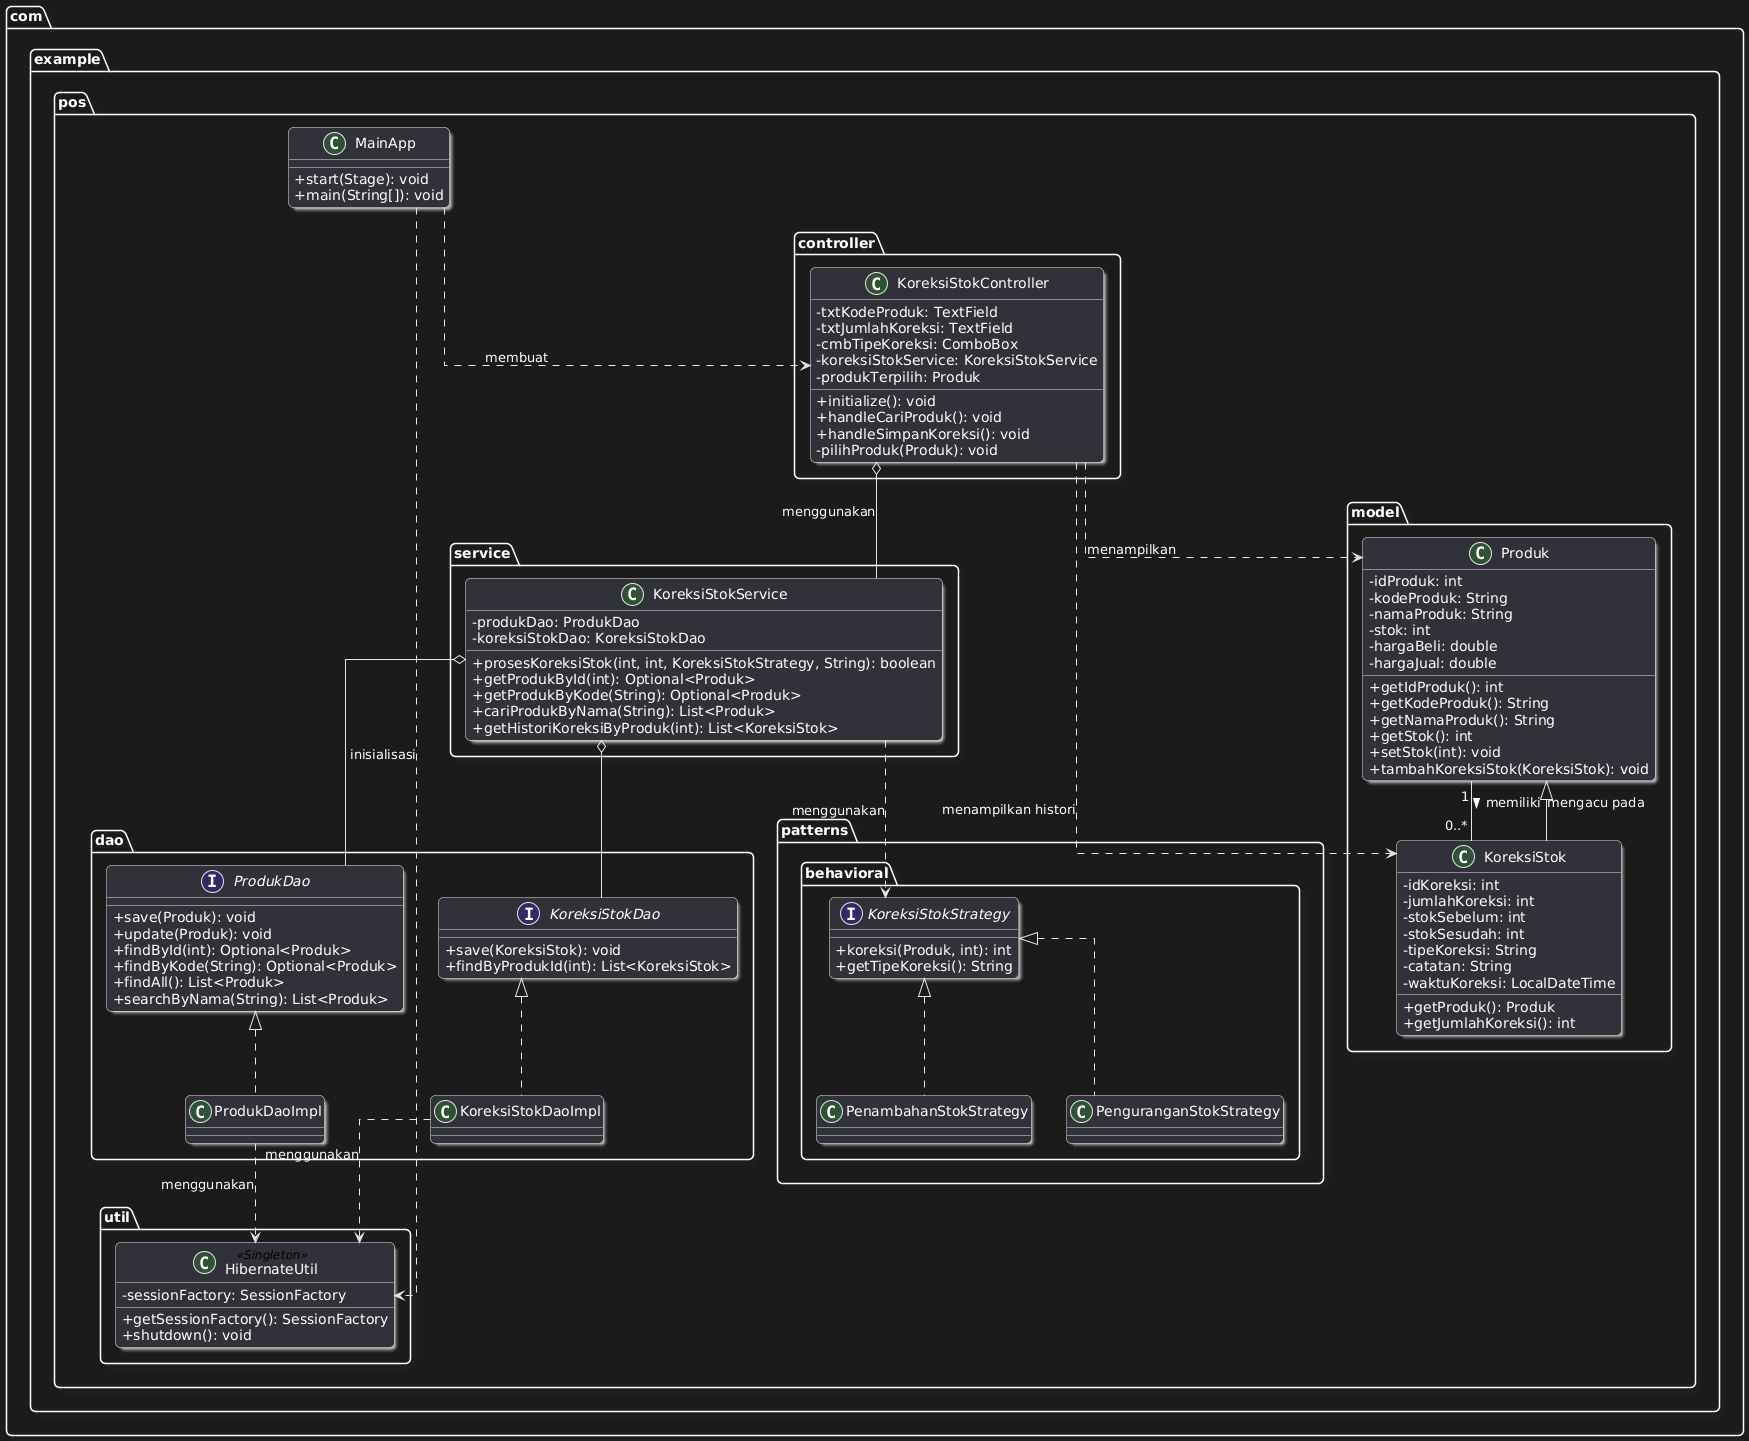

The diagram above was rendered by PlantUML. Its source (embedded in the PNG):
@startuml
' Styles
skinparam classAttributeIconSize 0
skinparam linetype ortho
skinparam roundCorner 10
skinparam shadowing true

package "com.example.pos.model" {
  class Produk {
    -idProduk: int
    -kodeProduk: String
    -namaProduk: String
    -stok: int
    -hargaBeli: double
    -hargaJual: double
    +getIdProduk(): int
    +getKodeProduk(): String
    +getNamaProduk(): String
    +getStok(): int
    +setStok(int): void
    +tambahKoreksiStok(KoreksiStok): void
  }

  class KoreksiStok {
    -idKoreksi: int
    -jumlahKoreksi: int
    -stokSebelum: int
    -stokSesudah: int
    -tipeKoreksi: String
    -catatan: String
    -waktuKoreksi: LocalDateTime
    +getProduk(): Produk
    +getJumlahKoreksi(): int
  }
}

package "com.example.pos.dao" {
  interface ProdukDao {
    +save(Produk): void
    +update(Produk): void
    +findById(int): Optional<Produk>
    +findByKode(String): Optional<Produk>
    +findAll(): List<Produk>
    +searchByNama(String): List<Produk>
  }

  interface KoreksiStokDao {
    +save(KoreksiStok): void
    +findByProdukId(int): List<KoreksiStok>
  }

  class ProdukDaoImpl implements ProdukDao
  class KoreksiStokDaoImpl implements KoreksiStokDao
}

package "com.example.pos.util" {
  class HibernateUtil <<Singleton>> {
    -sessionFactory: SessionFactory
    +getSessionFactory(): SessionFactory
    +shutdown(): void
  }
}

package "com.example.pos.patterns.behavioral" {
  interface KoreksiStokStrategy {
    +koreksi(Produk, int): int
    +getTipeKoreksi(): String
  }
  class PenambahanStokStrategy implements KoreksiStokStrategy
  class PenguranganStokStrategy implements KoreksiStokStrategy
}

package "com.example.pos.service" {
  class KoreksiStokService {
    -produkDao: ProdukDao
    -koreksiStokDao: KoreksiStokDao
    +prosesKoreksiStok(int, int, KoreksiStokStrategy, String): boolean
    +getProdukById(int): Optional<Produk>
    +getProdukByKode(String): Optional<Produk>
    +cariProdukByNama(String): List<Produk>
    +getHistoriKoreksiByProduk(int): List<KoreksiStok>
  }
}

package "com.example.pos.controller" {
  class KoreksiStokController {
    -txtKodeProduk: TextField
    -txtJumlahKoreksi: TextField
    -cmbTipeKoreksi: ComboBox
    -koreksiStokService: KoreksiStokService
    -produkTerpilih: Produk
    +initialize(): void
    +handleCariProduk(): void
    +handleSimpanKoreksi(): void
    -pilihProduk(Produk): void
  }
}

package "com.example.pos" {
  class MainApp {
    +start(Stage): void
    +main(String[]): void
  }
}

' Relationships
Produk "1" -- "0..*" KoreksiStok : memiliki >
KoreksiStok --|> Produk : mengacu pada

ProdukDaoImpl ..> HibernateUtil : menggunakan
KoreksiStokDaoImpl ..> HibernateUtil : menggunakan

KoreksiStokService o-- ProdukDao
KoreksiStokService o-- KoreksiStokDao
KoreksiStokService ..> KoreksiStokStrategy : menggunakan

KoreksiStokController o-- KoreksiStokService : menggunakan
KoreksiStokController ..> Produk : menampilkan
KoreksiStokController ..> KoreksiStok : menampilkan histori

MainApp ..> KoreksiStokController : membuat
MainApp ..> HibernateUtil : inisialisasi

' Relasi antar muka JavaFX (implisit melalui FXML, tidak digambarkan detail di sini)
' KoreksiStokController --> koreksi_stok_view.fxml
@enduml